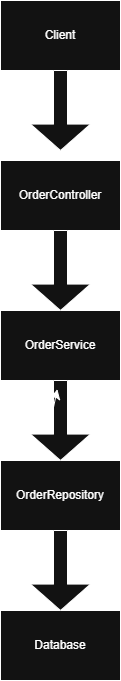

The diagram above was exported from draw.io. Its source (the exported page's mxGraphModel, read from the mxfile embedded in the PNG):
<mxGraphModel dx="972" dy="614" grid="1" gridSize="10" guides="1" tooltips="1" connect="1" arrows="1" fold="1" page="1" pageScale="1" pageWidth="850" pageHeight="1100" math="0" shadow="0">
  <root>
    <mxCell id="0" />
    <mxCell id="1" parent="0" />
    <mxCell id="-9Y1i464SUhqfpA7OGZJ-1" parent="1" style="rounded=0;whiteSpace=wrap;html=1;" value="OrderService" vertex="1">
      <mxGeometry height="70" width="120" x="220" y="330" as="geometry" />
    </mxCell>
    <mxCell id="-9Y1i464SUhqfpA7OGZJ-2" parent="1" style="rounded=0;whiteSpace=wrap;html=1;" value="Client" vertex="1">
      <mxGeometry height="70" width="120" x="220" y="20" as="geometry" />
    </mxCell>
    <mxCell id="-9Y1i464SUhqfpA7OGZJ-3" parent="1" style="rounded=0;whiteSpace=wrap;html=1;" value="OrderController" vertex="1">
      <mxGeometry height="70" width="120" x="220" y="180" as="geometry" />
    </mxCell>
    <mxCell id="-9Y1i464SUhqfpA7OGZJ-4" parent="1" style="rounded=0;whiteSpace=wrap;html=1;" value="Database" vertex="1">
      <mxGeometry height="70" width="120" x="220" y="630" as="geometry" />
    </mxCell>
    <mxCell id="-9Y1i464SUhqfpA7OGZJ-5" parent="1" style="rounded=0;whiteSpace=wrap;html=1;" value="OrderRepository" vertex="1">
      <mxGeometry height="70" width="120" x="220" y="480" as="geometry" />
    </mxCell>
    <mxCell id="-9Y1i464SUhqfpA7OGZJ-6" parent="1" style="shape=singleArrow;whiteSpace=wrap;html=1;arrowWidth=0.23333231608072916;arrowSize=0.3300000764429569;direction=south;" value="" vertex="1">
      <mxGeometry height="80" width="60" x="250" y="90" as="geometry" />
    </mxCell>
    <mxCell id="-9Y1i464SUhqfpA7OGZJ-11" parent="1" style="shape=singleArrow;whiteSpace=wrap;html=1;arrowWidth=0.23333231608072916;arrowSize=0.3300000764429569;direction=south;" value="" vertex="1">
      <mxGeometry height="80" width="60" x="250" y="250" as="geometry" />
    </mxCell>
    <mxCell id="-9Y1i464SUhqfpA7OGZJ-12" parent="1" style="shape=singleArrow;whiteSpace=wrap;html=1;arrowWidth=0.23333231608072916;arrowSize=0.3300000764429569;direction=south;" value="" vertex="1">
      <mxGeometry height="80" width="60" x="250" y="400" as="geometry" />
    </mxCell>
    <mxCell id="-9Y1i464SUhqfpA7OGZJ-13" edge="1" parent="1" source="-9Y1i464SUhqfpA7OGZJ-12" style="edgeStyle=none;curved=1;rounded=0;orthogonalLoop=1;jettySize=auto;html=1;exitX=0;exitY=0;exitDx=26.799996942281723;exitDy=36.999969482421875;exitPerimeter=0;entryX=0.108;entryY=0.553;entryDx=0;entryDy=0;entryPerimeter=0;fontSize=12;startSize=8;endSize=8;" target="-9Y1i464SUhqfpA7OGZJ-12">
      <mxGeometry relative="1" as="geometry" />
    </mxCell>
    <mxCell id="-9Y1i464SUhqfpA7OGZJ-14" parent="1" style="shape=singleArrow;whiteSpace=wrap;html=1;arrowWidth=0.23333231608072916;arrowSize=0.3300000764429569;direction=south;" value="" vertex="1">
      <mxGeometry height="80" width="60" x="250" y="550" as="geometry" />
    </mxCell>
  </root>
</mxGraphModel>